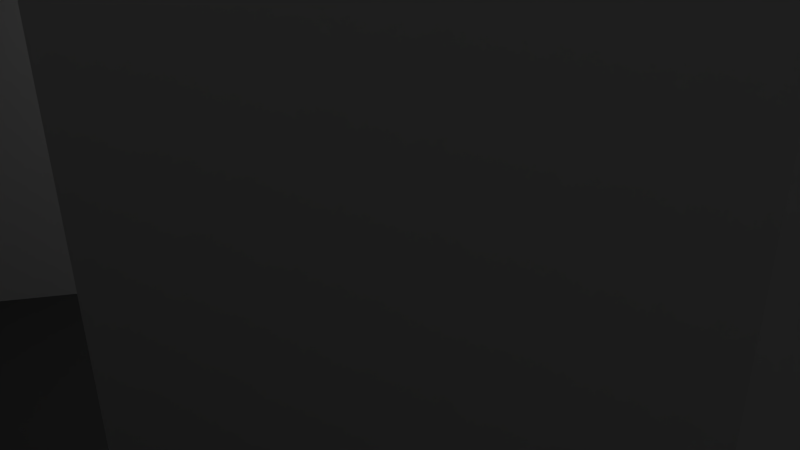 # Source: Under.blend  (saved by Blender 2.73.0; exported with 4.5.12 LTS)
import bpy
from mathutils import Matrix  # noqa: F401  (used for matrix-valued properties, if any)

bpy.ops.wm.read_factory_settings(use_empty=True)
scene = bpy.context.scene
scene.name = 'Scene'

# ---- collections
col_collection_1 = bpy.data.collections.new('Collection 1'); scene.collection.children.link(col_collection_1)

# ---- materials (node trees are filled in below, after node groups)
mat_floor = bpy.data.materials.new('Floor')
mat_floor.alpha_threshold = 0.0
mat_floor.roughness = 0.5
mat_wall = bpy.data.materials.new('Wall')
mat_wall.alpha_threshold = 0.0
mat_wall.roughness = 0.5
mat_room = bpy.data.materials.new('Room')
mat_room.alpha_threshold = 0.0
mat_room.roughness = 0.5

# ---- material node trees
mat_floor.use_nodes = True; mat_floor.node_tree.nodes.clear()
_N = mat_floor.node_tree.nodes; _L = mat_floor.node_tree.links
n0 = _N.new('ShaderNodeOutputMaterial'); n0.name = 'Material Output'; n0.location = (300, 300)
n1 = _N.new('ShaderNodeBsdfDiffuse'); n1.name = 'Diffuse BSDF'; n1.location = (10, 300)
n1.inputs[0].default_value = (0.08714, 0.08714, 0.08714, 1.0)
_L.new(n1.outputs[0], n0.inputs[0])
n0.is_active_output = True
mat_wall.use_nodes = True; mat_wall.node_tree.nodes.clear()
_N = mat_wall.node_tree.nodes; _L = mat_wall.node_tree.links
n0 = _N.new('ShaderNodeOutputMaterial'); n0.name = 'Material Output'; n0.location = (300, 300)
n1 = _N.new('ShaderNodeBsdfDiffuse'); n1.name = 'Diffuse BSDF'; n1.location = (10, 300)
n1.inputs[0].default_value = (0.5382, 0.5382, 0.5382, 1.0)
_L.new(n1.outputs[0], n0.inputs[0])
n0.is_active_output = True
mat_room.use_nodes = True; mat_room.node_tree.nodes.clear()
_N = mat_room.node_tree.nodes; _L = mat_room.node_tree.links
n0 = _N.new('ShaderNodeOutputMaterial'); n0.name = 'Material Output'; n0.location = (300, 300)
n1 = _N.new('ShaderNodeBsdfDiffuse'); n1.name = 'Diffuse BSDF'; n1.location = (10, 300)
n1.inputs[0].default_value = (0.8, 0.0, 0.4197, 1.0)
_L.new(n1.outputs[0], n0.inputs[0])
n0.is_active_output = True

# ---- world
world_world = bpy.data.worlds.new('World'); scene.world = world_world
world_world.color = (0.05088, 0.05088, 0.05088)
world_world.use_sun_shadow = False
world_world.sun_shadow_jitter_overblur = 0.0
world_world.cycles.sampling_method = 'MANUAL'
world_world.cycles.sample_map_resolution = 256

# ---- cameras
cam_camera = bpy.data.cameras.new('Camera')
cam_camera.clip_end = 100.0
cam_camera.lens = 35.0
cam_camera.sensor_width = 32.0
cam_camera.sensor_height = 18.0
cam_camera.ortho_scale = 7.314
cam_camera.dof.focus_distance = 0.0

# ---- lights
light_lamp = bpy.data.lights.new('Lamp', 'POINT')
light_lamp.transmission_factor = 0.0
light_lamp.cutoff_distance = 30.0
light_lamp.energy = 100.0
light_lamp.shadow_buffer_clip_start = 1.001
light_lamp.shadow_soft_size = 0.1
light_lamp.shadow_maximum_resolution = 0.006
light_lamp.use_absolute_resolution = True
light_lamp.cycles.use_multiple_importance_sampling = False

# ---- meshes
me_plane = bpy.data.meshes.new('Plane')
me_plane.from_pydata([(-1.0, -1.0, 0.0), (0.9563, -0.9967, 0.003685), (-1.0, 1.0, 0.0), (1.0, 1.0, 0.0), (-1.0, -1.444, 0.0), (-0.07898, -1.44, 0.003685), (0.9496, -1.44, 0.09044), (-1.0, -1.444, 0.0), (-1.0, -1.0, 0.0), (1.633, -0.9967, 0.003685), (1.677, 1.0, 0.0), (-0.07898, -1.44, 0.003685), (-1.0, -1.877, 0.0), (-0.07898, -1.874, 0.003685), (0.9496, -1.874, 0.09044), (1.263, -1.44, 0.09044), (1.263, -1.874, 0.09044), (1.632, -1.44, 0.1966), (1.632, -1.874, 0.1966), (-2.313, -1.0, 0.0), (-2.313, 1.0, 0.0), (-2.313, -1.444, 0.0), (-2.313, -1.0, 0.0), (-2.313, -1.877, 0.0), (0.5788, -0.2428, -0.005263), (-0.6674, -0.5678, -0.005263), (0.02267, 0.488, -0.005263), (1.22, 0.7797, -0.005263), (0.5788, -0.2428, 0.6441), (-0.6674, -0.5678, 0.6441), (0.02267, 0.488, 0.6441), (1.22, 0.7797, 0.6441), (-1.0, 2.086, 0.0), (1.0, 2.086, 0.0), (1.677, 2.086, 0.0), (-2.313, 2.086, 0.0), (3.48, -0.9967, 0.003685), (3.524, 1.0, 0.0), (3.524, 2.086, 0.0), (-1.0, 4.344, 0.0), (1.0, 4.344, 0.0), (1.677, 4.344, 0.0), (-2.313, 4.344, 0.0), (3.524, 4.344, 0.0), (0.1634, -0.3511, 0.6441), (-0.252, -0.4595, 0.6441), (-0.252, -0.4595, -0.005263), (0.1634, -0.3511, -0.005263), (0.4219, 0.5852, 0.6441), (0.8211, 0.6824, 0.6441), (0.8211, 0.6824, -0.005263), (0.4219, 0.5852, -0.005263), (0.7863, 2.837, 0.7199), (0.8214, 2.847, 0.7199), (0.8538, 2.865, 0.7199), (0.7863, 2.837, 0.7199), (0.8214, 2.847, 0.7199), (0.8538, 2.865, 0.7199), (0.8821, 2.888, 0.7199), (0.9054, 2.916, 0.7199), (0.9227, 2.949, 0.7199), (0.9333, 2.984, 0.7199), (0.9369, 3.02, 0.7199), (0.9333, 3.057, 0.7199), (0.9227, 3.092, 0.7199), (0.9054, 3.124, 0.7199), (0.8821, 3.153, 0.7199), (0.7498, 2.833, 0.7199), (0.7863, 2.837, 0.7199), (0.8214, 2.847, 0.7199), (0.8538, 2.865, 0.7199), (0.8538, 3.176, 0.7199), (0.8214, 3.193, 0.7199), (0.7863, 3.204, 0.7199), (0.7498, 3.207, 0.7199), (0.7133, 3.204, 0.3631), (0.7133, 3.204, -0.01103), (0.6782, 3.193, 0.3631), (0.6782, 3.193, -0.01103), (0.6459, 3.176, 0.3631), (0.6459, 3.176, -0.01103), (0.6175, 3.153, 0.3631), (0.6175, 3.153, -0.01103), (0.5943, 3.124, 0.3631), (0.5943, 3.124, -0.01103), (0.577, 3.092, 0.3631), (0.577, 3.092, -0.01103), (0.5663, 3.057, 0.3631), (0.5663, 3.057, -0.01103), (0.5627, 3.02, 0.3631), (0.5627, 3.02, -0.01103), (0.5663, 2.984, 0.3631), (0.5663, 2.984, -0.01103), (0.577, 2.949, 0.3631), (0.577, 2.949, -0.01103), (0.5943, 2.916, 0.3631), (0.5943, 2.916, -0.01103), (0.6175, 2.888, 0.3631), (0.6175, 2.888, -0.01103), (0.6459, 2.865, 0.3631), (0.6459, 2.865, -0.01103), (0.6782, 2.847, 0.3631), (0.7498, 2.833, 0.3631), (0.6782, 2.847, -0.01103), (0.7863, 2.837, 0.3631), (0.7133, 2.837, 0.3631), (0.8214, 2.847, 0.3631), (0.7133, 2.837, -0.01103), (0.8538, 2.865, 0.3631), (0.7498, 2.833, 0.3631), (0.7498, 2.833, -0.01103), (0.7863, 2.837, 0.3631), (0.7863, 2.837, -0.01103), (0.8214, 2.847, 0.3631), (0.7498, 2.833, 0.3631), (0.8214, 2.847, -0.01103), (0.7863, 2.837, 0.3631), (0.8538, 2.865, 0.3631), (0.8214, 2.847, 0.3631), (0.8538, 2.865, -0.01103), (0.8538, 2.865, 0.3631), (0.8821, 2.888, 0.3631), (0.8821, 2.888, -0.01103), (0.9054, 2.916, 0.3631), (0.9054, 2.916, -0.01103), (0.9227, 2.949, 0.3631), (0.9227, 2.949, -0.01103), (0.9333, 2.984, 0.3631), (0.9333, 2.984, -0.01103), (0.9369, 3.02, 0.3631), (0.9369, 3.02, -0.01103), (0.9333, 3.057, 0.3631), (0.9333, 3.057, -0.01103), (0.9227, 3.092, 0.3631), (0.9227, 3.092, -0.01103), (0.9054, 3.124, 0.3631), (0.9054, 3.124, -0.01103), (0.8821, 3.153, 0.3631), (0.8821, 3.153, -0.01103), (0.8538, 3.176, 0.3631), (0.8538, 3.176, -0.01103), (0.8214, 3.193, 0.3631), (0.8214, 3.193, -0.01103), (0.7863, 3.204, 0.3631), (0.7863, 3.204, -0.01103), (0.7498, 3.207, 0.3631), (0.7498, 3.207, -0.01103), (0.7133, 3.204, 0.3631), (0.7133, 3.204, -0.01103), (0.6782, 3.193, 0.3631), (0.6782, 3.193, -0.01103), (0.6459, 3.176, 0.3631), (0.6459, 3.176, -0.01103), (0.6175, 3.153, 0.3631), (0.6175, 3.153, -0.01103), (0.5943, 3.124, 0.3631), (0.5943, 3.124, -0.01103), (0.577, 3.092, 0.3631), (0.577, 3.092, -0.01103), (0.5663, 3.057, 0.3631), (0.5663, 3.057, -0.01103), (0.5627, 3.02, 0.3631), (0.5627, 3.02, -0.01103), (0.5663, 2.984, 0.3631), (0.5663, 2.984, -0.01103), (0.577, 2.949, 0.3631), (0.577, 2.949, -0.01103), (0.5943, 2.916, 0.3631), (0.5943, 2.916, -0.01103), (0.6175, 2.888, 0.3631), (0.6175, 2.888, -0.01103), (0.6459, 2.865, 0.3631), (0.6459, 2.865, -0.01103), (0.6782, 2.847, 0.3631), (0.6782, 2.847, -0.01103), (0.7133, 2.837, 0.3631), (0.7133, 2.837, -0.01103), (0.7498, 2.833, 0.3631), (0.7498, 2.833, -0.01103), (0.7863, 2.837, 0.3631), (0.7863, 2.837, -0.01103), (0.8214, 2.847, 0.3631), (0.8214, 2.847, -0.01103), (0.8538, 2.865, 0.3631), (0.8538, 2.865, -0.01103), (0.8821, 2.888, 0.3631), (0.8821, 2.888, -0.01103), (0.9054, 2.916, 0.3631), (0.9054, 2.916, -0.01103), (0.9227, 2.949, 0.3631), (0.9227, 2.949, -0.01103), (0.9333, 2.984, 0.3631), (0.9333, 2.984, -0.01103), (0.9369, 3.02, 0.3631), (0.9369, 3.02, -0.01103), (0.9333, 3.057, 0.3631), (0.9333, 3.057, -0.01103), (0.9227, 3.092, 0.3631), (0.9227, 3.092, -0.01103), (0.9054, 3.124, 0.3631), (0.9054, 3.124, -0.01103), (0.8821, 3.153, 0.3631), (0.8821, 3.153, -0.01103), (0.8538, 3.176, 0.3631), (0.8538, 2.865, 0.3631), (0.8214, 2.847, 0.3631), (0.7863, 2.837, 0.3631), (0.7498, 2.833, 0.3631), (0.8538, 2.865, 0.7199), (0.8214, 2.847, 0.7199), (0.7863, 2.837, 0.7199), (0.7498, 2.833, 0.7199), (-2.313, -2.528, 0.611), (-2.313, -1.877, 0.611), (3.184, -1.874, 0.6338), (0.7498, 2.833, 0.7199), (0.7863, 2.837, 0.7199), (0.8214, 2.847, 0.7199), (0.8538, 2.865, 0.7199), (0.7498, 2.833, 0.3631), (0.7863, 2.837, 0.3631), (0.8214, 2.847, 0.3631), (0.8538, 2.865, 0.3631), (0.8538, 2.865, 0.3631), (0.8214, 2.847, 0.3631), (0.7863, 2.837, 0.3631), (0.7498, 2.833, 0.3631), (0.8538, 2.865, 0.3631), (0.8214, 2.847, 0.3631), (0.7863, 2.837, 0.3631), (0.7498, 2.833, 0.3631), (0.8538, 2.865, 0.7199), (0.8214, 2.847, 0.7199), (0.7863, 2.837, 0.7199), (0.7498, 2.833, 0.7199), (0.8538, 2.865, 0.7199), (0.8214, 2.847, 0.7199), (0.7863, 2.837, 0.7199), (3.184, -1.44, 0.6338), (3.181, -0.9967, 0.6338), (3.184, -1.874, 0.6338), (3.184, -1.44, 0.6338), (3.181, -0.9967, 0.6338), (3.184, -1.874, 0.6338), (0.7498, 2.833, 0.7199), (0.8538, 3.176, -0.01103), (0.8214, 3.193, 0.3631), (0.8214, 3.193, -0.01103), (0.7863, 3.204, 0.3631), (0.7863, 3.204, -0.01103), (0.7498, 3.207, 0.3631), (0.7498, 3.207, -0.01103), (0.8538, 2.865, 0.3631), (0.8214, 2.847, 0.3631), (0.7863, 2.837, 0.3631), (0.7498, 2.833, 0.3631), (0.8538, 2.865, 0.7199), (0.8214, 2.847, 0.7199), (0.7863, 2.837, 0.7199), (0.7498, 2.833, 0.7199), (0.7498, 2.833, 0.7199), (0.7498, 2.833, 0.7199), (0.7133, 2.837, 0.7199), (0.6782, 2.847, 0.7199), (0.6459, 2.865, 0.7199), (0.6175, 2.888, 0.7199), (0.5943, 2.916, 0.7199), (0.577, 2.949, 0.7199), (0.5663, 2.984, 0.7199), (0.5627, 3.02, 0.7199), (0.5663, 3.057, 0.7199), (0.577, 3.092, 0.7199), (0.5943, 3.124, 0.7199), (0.6175, 3.153, 0.7199), (0.6459, 3.176, 0.7199), (0.6782, 3.193, 0.7199), (0.7133, 3.204, 0.7199), (-1.834, 4.162, 0.6072), (-1.864, 4.165, 0.6072), (-1.864, 4.165, -0.005167), (-1.864, 4.165, 0.3), (-1.834, 4.162, -0.005167), (-1.834, 4.162, 0.3), (-1.805, 4.154, -0.005167), (-1.805, 4.154, 0.3), (-1.779, 4.14, -0.005167), (-1.779, 4.14, 0.3), (-1.756, 4.121, -0.005167), (-1.756, 4.121, 0.3), (-1.737, 4.097, -0.005167), (-1.737, 4.097, 0.3), (-1.723, 4.071, -0.005167), (-1.723, 4.071, 0.3), (-1.714, 4.042, -0.005167), (-1.714, 4.042, 0.3), (-1.711, 4.013, -0.005167), (-1.711, 4.013, 0.3), (-1.714, 3.983, -0.005167), (-1.714, 3.983, 0.3), (-1.723, 3.954, -0.005167), (-1.723, 3.954, 0.3), (-1.737, 3.928, -0.005167), (-1.737, 3.928, 0.3), (-1.756, 3.905, -0.005167), (-1.756, 3.905, 0.3), (-1.779, 3.886, -0.005167), (-1.779, 3.886, 0.3), (-1.805, 3.872, -0.005167), (-1.805, 3.872, 0.3), (-1.834, 3.863, -0.005167), (-1.834, 3.863, 0.3), (-1.864, 3.86, -0.005167), (-1.864, 3.86, 0.3), (-1.893, 3.863, -0.005167), (-1.893, 3.863, 0.3), (-1.922, 3.872, -0.005167), (-1.922, 3.872, 0.3), (-1.948, 3.886, -0.005167), (-1.948, 3.886, 0.3), (-1.971, 3.905, -0.005167), (-1.971, 3.905, 0.3), (-1.99, 3.928, -0.005167), (-1.99, 3.928, 0.3), (-2.005, 3.954, -0.005167), (-2.005, 3.954, 0.3), (-2.013, 3.983, -0.005167), (-2.013, 3.983, 0.3), (-2.016, 4.013, -0.005167), (-2.016, 4.013, 0.3), (-2.013, 4.042, -0.005167), (-2.013, 4.042, 0.3), (-2.005, 4.071, -0.005167), (-2.005, 4.071, 0.3), (-1.99, 4.097, -0.005167), (-1.99, 4.097, 0.3), (-1.971, 4.121, -0.005167), (-1.971, 4.121, 0.3), (-1.948, 4.14, -0.005167), (-1.948, 4.14, 0.3), (-1.922, 4.154, -0.005167), (-1.922, 4.154, 0.3), (-1.893, 4.162, -0.005167), (-1.893, 4.162, 0.3), (-1.805, 4.154, 0.6072), (-1.779, 4.14, 0.6072), (-1.756, 4.121, 0.6072), (-1.737, 4.097, 0.6072), (-1.723, 4.071, 0.6072), (-1.714, 4.042, 0.6072), (-1.711, 4.013, 0.6072), (-1.714, 3.983, 0.6072), (-1.723, 3.954, 0.6072), (-1.737, 3.928, 0.6072), (-1.756, 3.905, 0.6072), (-1.779, 3.886, 0.6072), (-1.805, 3.872, 0.6072), (-1.834, 3.863, 0.6072), (-1.864, 3.86, 0.6072), (-1.893, 3.863, 0.6072), (-1.922, 3.872, 0.6072), (-1.948, 3.886, 0.6072), (-1.971, 3.905, 0.6072), (-1.99, 3.928, 0.6072), (-2.005, 3.954, 0.6072), (-2.013, 3.983, 0.6072), (-2.016, 4.013, 0.6072), (-2.013, 4.042, 0.6072), (-2.005, 4.071, 0.6072), (-1.99, 4.097, 0.6072), (-1.971, 4.121, 0.6072), (-1.948, 4.14, 0.6072), (-1.922, 4.154, 0.6072), (-1.893, 4.162, 0.6072), (3.069, 4.196, 0.7316), (3.104, 4.192, 0.7316), (3.069, 4.196, -0.013), (3.069, 4.196, 0.3417), (3.104, 4.192, -0.013), (3.104, 4.192, 0.3417), (3.137, 4.182, -0.013), (3.137, 4.182, 0.3417), (3.167, 4.166, -0.013), (3.167, 4.166, 0.3417), (3.194, 4.144, -0.013), (3.194, 4.144, 0.3417), (3.216, 4.117, -0.013), (3.216, 4.117, 0.3417), (3.233, 4.086, -0.013), (3.233, 4.086, 0.3417), (3.243, 4.053, -0.013), (3.243, 4.053, 0.3417), (3.246, 4.018, -0.013), (3.246, 4.018, 0.3417), (3.243, 3.984, -0.013), (3.243, 3.984, 0.3417), (3.233, 3.951, -0.013), (3.233, 3.951, 0.3417), (3.216, 3.92, -0.013), (3.216, 3.92, 0.3417), (3.194, 3.893, -0.013), (3.194, 3.893, 0.3417), (3.167, 3.871, -0.013), (3.167, 3.871, 0.3417), (3.137, 3.855, -0.013), (3.137, 3.855, 0.3417), (3.104, 3.844, -0.013), (3.104, 3.844, 0.3417), (3.069, 3.841, -0.013), (3.069, 3.841, 0.3417), (3.034, 3.844, -0.013), (3.034, 3.844, 0.3417), (3.001, 3.855, -0.013), (3.001, 3.855, 0.3417), (2.97, 3.871, -0.013), (2.97, 3.871, 0.3417), (2.944, 3.893, -0.013), (2.944, 3.893, 0.3417), (2.921, 3.92, -0.013), (2.921, 3.92, 0.3417), (2.905, 3.951, -0.013), (2.905, 3.951, 0.3417), (2.895, 3.984, -0.013), (2.895, 3.984, 0.3417), (2.892, 4.018, -0.013), (2.892, 4.018, 0.3417), (2.895, 4.053, -0.013), (2.895, 4.053, 0.3417), (2.905, 4.086, -0.013), (2.905, 4.086, 0.3417), (2.921, 4.117, -0.013), (2.921, 4.117, 0.3417), (2.944, 4.144, -0.013), (2.944, 4.144, 0.3417), (2.97, 4.166, -0.013), (2.97, 4.166, 0.3417), (3.001, 4.182, -0.013), (3.001, 4.182, 0.3417), (3.034, 4.192, -0.013), (3.034, 4.192, 0.3417), (3.137, 4.182, 0.7316), (3.167, 4.166, 0.7316), (3.194, 4.144, 0.7316), (3.216, 4.117, 0.7316), (3.233, 4.086, 0.7316), (3.243, 4.053, 0.7316), (3.246, 4.018, 0.7316), (3.243, 3.984, 0.7316), (3.233, 3.951, 0.7316), (3.216, 3.92, 0.7316), (3.194, 3.893, 0.7316), (3.167, 3.871, 0.7316), (3.137, 3.855, 0.7316), (3.104, 3.844, 0.7316), (3.069, 3.841, 0.7316), (3.034, 3.844, 0.7316), (3.001, 3.855, 0.7316), (2.97, 3.871, 0.7316), (2.944, 3.893, 0.7316), (2.921, 3.92, 0.7316), (2.905, 3.951, 0.7316), (2.895, 3.984, 0.7316), (2.892, 4.018, 0.7316), (2.895, 4.053, 0.7316), (2.905, 4.086, 0.7316), (2.921, 4.117, 0.7316), (2.944, 4.144, 0.7316), (2.97, 4.166, 0.7316), (3.001, 4.182, 0.7316), (3.034, 4.192, 0.7316), (5.545, 1.0, 0.0), (5.545, 2.086, 0.0), (3.66, 2.086, 0.0), (3.66, 1.0, 0.0), (3.524, 1.0, 0.619), (3.524, 2.086, 0.619), (3.66, 2.086, 0.619), (3.66, 1.0, 0.619), (3.524, 1.417, 0.2152), (3.524, 1.416, 0.002837), (3.524, 1.662, -0.001143), (3.524, 1.658, 0.2078), (3.66, 1.388, 0.194), (3.66, 1.392, -0.001285), (3.66, 1.662, 0.003821), (3.66, 1.663, 0.1958), (3.524, 2.086, 0.6172), (3.524, 4.344, 0.6172), (3.48, -0.9967, 0.6209), (3.524, 1.0, 0.6172), (1.677, 4.344, 0.6111), (3.524, 4.344, 0.6111), (1.0, 4.344, 0.6128), (1.677, 4.344, 0.6128), (-1.0, 4.344, 0.6112), (1.0, 4.344, 0.6112), (-1.0, 4.344, 0.6075), (-2.313, 4.344, 0.6075), (-2.313, -1.0, 0.6066), (-2.313, 1.0, 0.6066), (-2.313, -1.444, 0.6066), (-2.313, -1.0, 0.6066), (-2.313, -1.877, 0.6066), (-2.313, 2.086, 0.6066), (-2.313, 4.344, 0.6066), (1.263, -1.44, 0.09044), (0.9496, -1.874, 0.09044), (-0.07898, -1.874, 0.003685), (-1.0, -1.877, 0.0), (0.9496, -1.44, 0.09044), (-0.07898, -1.44, 0.003685), (-1.0, -1.444, 0.0), (1.263, -1.874, 0.09044), (1.632, -1.44, 0.1966), (1.632, -1.874, 0.1966), (-2.313, -1.444, 0.0), (-2.313, -1.877, 0.0), (3.184, -1.44, 0.6338), (3.184, -1.874, 0.6338), (0.9496, -2.525, 0.09044), (-0.07898, -2.525, 0.003685), (-1.0, -2.528, 0.0), (1.263, -2.525, 0.09044), (1.632, -2.525, 0.1966), (-2.313, -2.528, 0.0), (3.184, -2.525, 0.6338), (0.9496, -2.525, 0.7019), (-0.07898, -2.525, 0.6151), (-1.0, -2.528, 0.6114), (1.263, -2.525, 0.7019), (1.632, -2.525, 0.808), (-2.313, -2.528, 0.6114), (3.184, -2.525, 1.245), (-1.0, -1.0, 0.6005), (0.9563, -0.9967, 0.6042), (1.633, -0.9967, 0.6042), (3.48, -0.9967, 0.6042), (-1.0, -1.444, 0.5915), (-1.0, -1.0, 0.5915), (1.263, -1.44, 0.6836), (0.9496, -1.44, 0.6836), (-0.07898, -1.44, 0.5968), (-1.0, -1.444, 0.5932), (1.632, -1.44, 0.7898), (3.184, -1.44, 1.227), (5.545, 1.0, 0.6205), (5.545, 2.086, 0.6205), (3.66, 2.086, 0.6205), (3.66, 1.0, 0.6205)], [(6, 5), (214, 240), (242, 239)], [(0, 1, 3, 2), (3, 1, 9, 10), (4, 0, 8, 7), (5, 4, 7, 11), (21, 23, 515, 514), (23, 12, 507, 515), (7, 21, 514, 510), (515, 523, 212, 213), (7, 8, 22, 21), (0, 2, 20, 19), (45, 29, 25, 46), (29, 30, 26, 25), (49, 31, 27, 50), (31, 28, 24, 27), (46, 25, 26, 51), (48, 30, 29, 45), (20, 2, 32, 35), (3, 10, 34, 33), (2, 3, 33, 32), (34, 10, 37, 38), (10, 9, 36, 37), (34, 38, 43, 41), (35, 32, 39, 42), (33, 34, 41, 40), (32, 33, 40, 39), (31, 49, 44, 28), (24, 47, 50, 27), (30, 48, 51, 26), (49, 50, 47, 44), (28, 44, 47, 24), (48, 45, 46, 51), (95, 97, 265, 266), (145, 75, 276, 74), (131, 133, 64, 63), (101, 105, 262, 263), (79, 81, 273, 274), (111, 113, 56, 55), (137, 139, 71, 66), (85, 87, 270, 271), (121, 123, 59, 58), (91, 93, 267, 268), (127, 129, 62, 61), (97, 99, 264, 265), (75, 77, 275, 276), (133, 135, 65, 64), (105, 109, 261, 262), (81, 83, 272, 273), (139, 141, 72, 71), (73, 74, 276, 275, 274, 273, 272, 271, 270, 269, 268, 267, 266, 265, 264, 263, 262, 261, 55, 56, 57, 58, 59, 60, 61, 62, 63, 64, 65, 66, 71, 72), (87, 89, 269, 270), (78, 76, 75, 77), (146, 76, 78, 80, 82, 84, 86, 88, 90, 92, 94, 96, 98, 100, 103, 107, 110, 112, 115, 119, 122, 124, 126, 128, 130, 132, 134, 136, 138, 140, 142, 144), (76, 146, 145, 75), (80, 78, 77, 79), (82, 80, 79, 81), (84, 82, 81, 83), (86, 84, 83, 85), (88, 86, 85, 87), (90, 88, 87, 89), (92, 90, 89, 91), (94, 92, 91, 93), (96, 94, 93, 95), (98, 96, 95, 97), (100, 98, 97, 99), (103, 100, 99, 101), (107, 103, 101, 105), (110, 107, 105, 109), (112, 110, 109, 111), (115, 112, 111, 113), (119, 115, 113, 117), (122, 119, 117, 121), (124, 123, 121, 122), (126, 124, 123, 125), (128, 126, 125, 127), (130, 128, 127, 129), (132, 130, 129, 131), (134, 132, 131, 133), (136, 134, 133, 135), (138, 136, 135, 137), (140, 138, 137, 139), (142, 140, 139, 141), (144, 142, 141, 143), (146, 144, 143, 145), (248, 250, 147, 149, 151, 153, 155, 157, 159, 161, 163, 165, 167, 169, 171, 173, 175, 177, 179, 181, 183, 185, 187, 189, 191, 193, 195, 197, 199, 201, 203, 246), (150, 149, 147, 148), (251, 249, 247, 245, 202, 200, 198, 196, 194, 192, 190, 188, 186, 184, 182, 180, 178, 176, 174, 172, 170, 168, 166, 164, 162, 160, 158, 156, 154, 152, 150, 148), (148, 147, 250, 251), (152, 151, 149, 150), (154, 153, 151, 152), (156, 155, 153, 154), (158, 157, 155, 156), (160, 159, 157, 158), (162, 161, 159, 160), (164, 163, 161, 162), (166, 165, 163, 164), (168, 167, 165, 166), (170, 169, 167, 168), (172, 171, 169, 170), (174, 173, 171, 172), (176, 175, 173, 174), (178, 177, 175, 176), (180, 179, 177, 178), (182, 181, 179, 180), (184, 183, 181, 182), (186, 185, 183, 184), (188, 187, 185, 186), (190, 189, 187, 188), (192, 191, 189, 190), (194, 193, 191, 192), (196, 195, 193, 194), (198, 197, 195, 196), (200, 199, 197, 198), (202, 201, 199, 200), (245, 203, 201, 202), (247, 246, 203, 245), (205, 221, 222, 204), (102, 244, 260, 230), (208, 209, 217, 218), (209, 205, 221, 217), (54, 108, 227, 235), (52, 104, 229, 237), (68, 116, 225, 233), (114, 67, 234, 226), (70, 120, 223, 231), (118, 69, 232, 224), (67, 68, 233, 234), (69, 70, 231, 232), (18, 214, 517, 513), (223, 108, 106, 224), (69, 118, 205, 209), (232, 231, 54, 53), (116, 68, 210, 206), (231, 223, 108, 54), (234, 233, 52, 244), (225, 104, 102, 226), (67, 114, 207, 211), (226, 234, 244, 102), (114, 207, 206, 116), (68, 67, 211, 210), (120, 70, 208, 204), (233, 225, 104, 52), (70, 69, 209, 208), (224, 232, 53, 106), (118, 205, 204, 120), (238, 240, 243, 241), (116, 225, 226, 114), (120, 223, 224, 118), (211, 207, 219, 215), (104, 229, 230, 102), (244, 52, 237, 260), (53, 54, 235, 236), (207, 219, 220, 206), (210, 211, 215, 216), (108, 227, 228, 106), (204, 208, 218, 222), (106, 53, 236, 228), (206, 210, 216, 220), (215, 219, 255, 259), (219, 255, 254, 220), (235, 227, 117, 57), (216, 215, 259, 258), (222, 218, 256, 252), (220, 216, 258, 254), (236, 235, 57, 56), (230, 260, 261, 109), (260, 237, 55, 261), (229, 111, 109, 230), (221, 253, 252, 222), (228, 236, 56, 113), (237, 229, 111, 55), (218, 217, 257, 256), (227, 117, 113, 228), (217, 221, 253, 257), (249, 248, 246, 247), (251, 250, 248, 249), (93, 95, 266, 267), (123, 125, 60, 59), (253, 252, 256, 257), (255, 254, 258, 259), (125, 127, 61, 60), (89, 91, 268, 269), (141, 143, 73, 72), (117, 121, 58, 57), (83, 85, 271, 272), (135, 137, 66, 65), (77, 79, 274, 275), (99, 101, 263, 264), (143, 145, 74, 73), (129, 131, 63, 62), (336, 334, 368, 369), (279, 280, 282, 281), (393, 394, 396, 395), (306, 304, 353, 354), (281, 282, 284, 283), (391, 392, 394, 393), (284, 282, 277, 343), (283, 284, 286, 285), (328, 326, 364, 365), (285, 286, 288, 287), (388, 386, 442, 443), (298, 296, 349, 350), (287, 288, 290, 289), (389, 390, 392, 391), (320, 318, 360, 361), (289, 290, 292, 291), (342, 340, 371, 372), (291, 292, 294, 293), (418, 416, 457, 458), (312, 310, 356, 357), (293, 294, 296, 295), (387, 388, 390, 389), (290, 288, 345, 346), (295, 296, 298, 297), (334, 332, 367, 368), (297, 298, 300, 299), (396, 394, 446, 447), (304, 302, 352, 353), (299, 300, 302, 301), (385, 386, 388, 387), (326, 324, 363, 364), (301, 302, 304, 303), (296, 294, 348, 349), (303, 304, 306, 305), (376, 438, 468, 373), (318, 316, 359, 360), (305, 306, 308, 307), (383, 384, 386, 385), (340, 338, 370, 371), (307, 308, 310, 309), (310, 308, 355, 356), (309, 310, 312, 311), (426, 424, 461, 462), (288, 286, 344, 345), (311, 312, 314, 313), (381, 382, 384, 383), (332, 330, 366, 367), (313, 314, 316, 315), (302, 300, 351, 352), (315, 316, 318, 317), (378, 376, 373, 374), (324, 322, 362, 363), (317, 318, 320, 319), (379, 380, 382, 381), (294, 292, 347, 348), (319, 320, 322, 321), (316, 314, 358, 359), (321, 322, 324, 323), (382, 380, 439, 440), (338, 336, 369, 370), (323, 324, 326, 325), (377, 378, 380, 379), (308, 306, 354, 355), (325, 326, 328, 327), (286, 284, 343, 344), (327, 328, 330, 329), (412, 410, 454, 455), (282, 280, 278, 277), (329, 330, 332, 331), (375, 376, 378, 377), (330, 328, 365, 366), (331, 332, 334, 333), (280, 342, 372, 278), (333, 334, 336, 335), (434, 432, 465, 466), (300, 298, 350, 351), (335, 336, 338, 337), (292, 290, 346, 347), (277, 278, 372, 371, 370, 369, 368, 367, 366, 365, 364, 363, 362, 361, 360, 359, 358, 357, 356, 355, 354, 353, 352, 351, 350, 349, 348, 347, 346, 345, 344, 343), (337, 338, 340, 339), (322, 320, 361, 362), (341, 342, 280, 279), (339, 340, 342, 341), (410, 408, 453, 454), (314, 312, 357, 358), (279, 281, 283, 285, 287, 289, 291, 293, 295, 297, 299, 301, 303, 305, 307, 309, 311, 313, 315, 317, 319, 321, 323, 325, 327, 329, 331, 333, 335, 337, 339, 341), (432, 430, 464, 465), (395, 396, 398, 397), (402, 400, 449, 450), (397, 398, 400, 399), (380, 378, 374, 439), (399, 400, 402, 401), (424, 422, 460, 461), (401, 402, 404, 403), (394, 392, 445, 446), (403, 404, 406, 405), (416, 414, 456, 457), (405, 406, 408, 407), (438, 436, 467, 468), (407, 408, 410, 409), (408, 406, 452, 453), (409, 410, 412, 411), (386, 384, 441, 442), (411, 412, 414, 413), (430, 428, 463, 464), (413, 414, 416, 415), (400, 398, 448, 449), (415, 416, 418, 417), (422, 420, 459, 460), (417, 418, 420, 419), (392, 390, 444, 445), (419, 420, 422, 421), (414, 412, 455, 456), (421, 422, 424, 423), (436, 434, 466, 467), (423, 424, 426, 425), (406, 404, 451, 452), (425, 426, 428, 427), (384, 382, 440, 441), (427, 428, 430, 429), (428, 426, 462, 463), (429, 430, 432, 431), (398, 396, 447, 448), (471, 472, 469, 470), (431, 432, 434, 433), (447, 446, 445, 444, 443, 442, 441, 440, 439, 374, 373, 468, 467, 466, 465, 464, 463, 462, 461, 460, 459, 458, 457, 456, 455, 454, 453, 452, 451, 450, 449, 448), (390, 388, 443, 444), (433, 434, 436, 435), (437, 438, 376, 375), (391, 393, 395, 397, 399, 401, 403, 405, 407, 409, 411, 413, 415, 417, 419, 421, 423, 425, 427, 429, 431, 433, 435, 437, 375, 377, 379, 381, 383, 385, 387, 389), (435, 436, 438, 437), (404, 402, 450, 451), (420, 418, 458, 459), (37, 478, 479, 38, 471, 472), (474, 473, 476, 475), (37, 472, 476, 473), (471, 38, 474, 475), (478, 479, 38, 37), (480, 477, 473, 474), (477, 478, 37, 473), (479, 480, 474, 38), (483, 482, 472, 471), (481, 484, 475, 476), (482, 481, 476, 472), (484, 483, 471, 475), (478, 477, 481, 482), (480, 479, 483, 484), (480, 484, 481, 477), (43, 38, 485, 486), (37, 36, 487, 488), (41, 43, 490, 489), (40, 41, 492, 491), (39, 40, 494, 493), (42, 39, 495, 496), (35, 42, 503, 502), (20, 35, 502, 498), (23, 21, 499, 501), (21, 22, 500, 499), (19, 20, 498, 497), (512, 513, 517, 516), (507, 510, 514, 515), (504, 511, 513, 512), (508, 505, 511, 504), (509, 510, 507, 506), (508, 509, 506, 505), (16, 18, 513, 511), (17, 15, 504, 512), (14, 16, 511, 505), (13, 14, 505, 506), (12, 13, 506, 507), (11, 7, 510, 509), (513, 517, 524, 522), (515, 507, 520, 523), (507, 506, 519, 520), (506, 505, 518, 519), (505, 511, 521, 518), (511, 513, 522, 521), (522, 524, 531, 529), (523, 520, 527, 530), (520, 519, 526, 527), (519, 518, 525, 526), (518, 521, 528, 525), (521, 522, 529, 528), (36, 9, 534, 535), (9, 1, 533, 534), (1, 0, 532, 533), (8, 7, 536, 537), (512, 516, 543, 542), (509, 540, 541, 510), (509, 508, 539, 540), (508, 504, 538, 539), (512, 542, 538, 504), (471, 470, 545, 546), (469, 472, 547, 544), (470, 469, 544, 545), (476, 475, 545, 544)])
me_plane.polygons.foreach_set('material_index', [0, 0, 0, 0, 0, 0, 0, 1, 0, 0, 1, 1, 1, 1, 0, 1, 0, 0, 0, 0, 0, 0, 0, 0, 0, 1, 0, 1, 1, 1, 1, 1, 1, 1, 1, 1, 1, 1, 1, 1, 1, 1, 1, 1, 1, 1, 1, 1, 1, 1, 1, 1, 1, 1, 1, 1, 1, 1, 1, 1, 1, 1, 1, 1, 1, 1, 1, 1, 1, 1, 1, 1, 1, 1, 1, 1, 1, 1, 1, 1, 1, 1, 1, 1, 1, 1, 1, 1, 1, 1, 1, 1, 1, 1, 1, 1, 1, 1, 1, 1, 1, 1, 1, 1, 1, 1, 1, 1, 1, 1, 1, 1, 1, 1, 1, 1, 1, 1, 1, 1, 1, 1, 1, 1, 1, 1, 1, 0, 1, 1, 1, 1, 1, 1, 1, 1, 1, 1, 1, 1, 1, 1, 1, 1, 0, 1, 1, 1, 1, 1, 1, 1, 1, 1, 1, 1, 1, 1, 1, 1, 1, 1, 1, 1, 1, 1, 1, 1, 1, 1, 1, 1, 1, 1, 1, 1, 1, 1, 1, 1, 1, 1, 1, 1, 1, 1, 1, 1, 1, 1, 1, 1, 1, 1, 1, 1, 1, 1, 1, 1, 1, 1, 1, 1, 1, 1, 1, 1, 1, 1, 1, 1, 1, 1, 1, 1, 1, 1, 1, 1, 1, 1, 1, 1, 1, 1, 1, 1, 1, 1, 1, 1, 1, 1, 1, 1, 1, 1, 1, 1, 1, 1, 1, 1, 1, 1, 1, 1, 1, 1, 1, 1, 1, 1, 1, 1, 1, 1, 1, 1, 1, 1, 1, 1, 1, 1, 1, 1, 1, 1, 1, 1, 1, 1, 1, 1, 1, 1, 1, 1, 1, 1, 1, 1, 1, 1, 1, 1, 1, 1, 1, 1, 1, 1, 1, 1, 1, 1, 1, 1, 1, 1, 1, 1, 1, 1, 1, 1, 1, 1, 1, 1, 2, 1, 1, 1, 1, 1, 1, 1, 1, 1, 0, 1, 1, 1, 0, 1, 1, 1, 0, 0, 0, 0, 0, 0, 0, 1, 1, 1, 1, 1, 1, 1, 1, 1, 1, 1, 0, 0, 0, 0, 0, 0, 0, 0, 0, 0, 0, 0, 0, 0, 0, 0, 0, 0, 1, 1, 1, 1, 1, 1, 1, 1, 1, 1, 1, 1, 1, 1, 1, 2, 2, 2, 2])
me_plane.materials.append(mat_floor)
me_plane.materials.append(mat_wall)
me_plane.materials.append(mat_room)
me_plane.use_remesh_preserve_volume = False
me_plane.use_remesh_preserve_attributes = False
me_plane.use_mirror_vertex_groups = False
me_plane.update()

# ---- objects
ob_plane = bpy.data.objects.new('Plane', me_plane)
ob_lamp = bpy.data.objects.new('Lamp', light_lamp)
ob_camera = bpy.data.objects.new('Camera', cam_camera)

# ---- transforms, parenting, visibility, modifiers, constraints
ob_plane.location = (-0.332, -0.4038, 0.04775)
ob_plane.scale = (11.27, 11.27, 11.27)
ob_plane.lineart.crease_threshold = 0.0
ob_lamp.location = (4.076, 1.005, 5.904)
ob_lamp.rotation_euler = (0.6503, 0.05522, 1.866)
ob_lamp.lock_rotations_4d = False
ob_lamp.empty_display_type = 'ARROWS'
ob_lamp.color = (0.0, 0.0, 0.0, 0.0)
ob_lamp.lineart.crease_threshold = 0.0
ob_camera.location = (7.481, -6.508, 5.344)
ob_camera.rotation_euler = (1.109, 0.01082, 0.8149)
ob_camera.lock_rotations_4d = False
ob_camera.empty_display_type = 'ARROWS'
ob_camera.color = (0.0, 0.0, 0.0, 0.0)
ob_camera.display_type = 'WIRE'
ob_camera.lineart.crease_threshold = 0.0

# ---- collection membership
col_collection_1.objects.link(ob_plane)
col_collection_1.objects.link(ob_lamp)
col_collection_1.objects.link(ob_camera)

# ---- scene / render settings (as saved in the file)
scene.camera = ob_camera
scene.frame_start = 1; scene.frame_end = 250; scene.frame_set(1)
scene.render.engine = 'CYCLES'
scene.render.resolution_percentage = 50
scene.render.dither_intensity = 0.0
scene.cycles.use_denoising = False
scene.cycles.samples = 10
scene.cycles.sampling_pattern = 'TABULATED_SOBOL'
scene.cycles.light_sampling_threshold = 0.0
scene.cycles.use_adaptive_sampling = False
scene.cycles.use_light_tree = False
scene.cycles.blur_glossy = 0.0
scene.cycles.pixel_filter_type = 'GAUSSIAN'
scene.cycles.sample_clamp_indirect = 0.0
scene.view_settings.view_transform = 'Standard'
bpy.context.view_layer.update()

